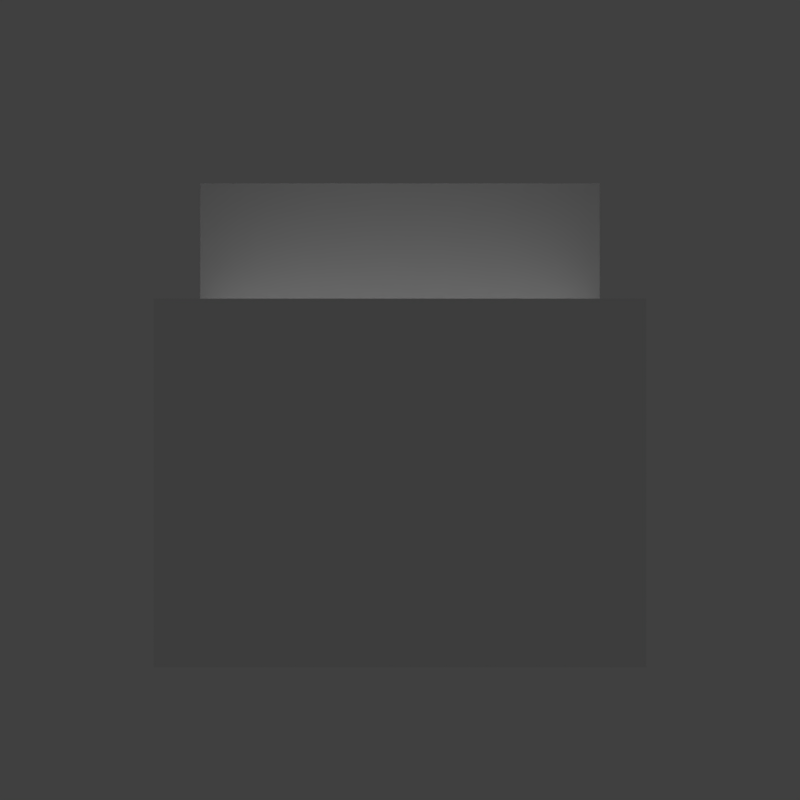 # Source: Bundaid.blend  (saved by Blender 2.77.0; exported with 4.5.12 LTS)
import bpy
from mathutils import Matrix  # noqa: F401  (used for matrix-valued properties, if any)

bpy.ops.wm.read_factory_settings(use_empty=True)
scene = bpy.context.scene
scene.name = 'Scene'

# ---- collections
col_collection_1 = bpy.data.collections.new('Collection 1'); scene.collection.children.link(col_collection_1)

# ---- materials (node trees are filled in below, after node groups)
mat_material_001 = bpy.data.materials.new('Material.001')
mat_material_001.alpha_threshold = 0.0
mat_material_001.use_transparent_shadow = False
mat_material_001.roughness = 0.5

# ---- material node trees

# ---- world
world_world = bpy.data.worlds.new('World'); scene.world = world_world
world_world.color = (0.05088, 0.05088, 0.05088)
world_world.use_sun_shadow = False
world_world.sun_shadow_jitter_overblur = 0.0
world_world.cycles.sampling_method = 'MANUAL'

# ---- cameras
cam_camera = bpy.data.cameras.new('Camera')
cam_camera.clip_end = 100.0
cam_camera.lens = 35.0
cam_camera.sensor_width = 32.0
cam_camera.sensor_height = 18.0
cam_camera.ortho_scale = 7.314
cam_camera.dof.focus_distance = 0.0
cam_camera.dof.aperture_fstop = 128.0

# ---- lights
light_sun = bpy.data.lights.new('Sun', 'SUN')
light_sun.transmission_factor = 0.0
light_sun.angle = 0.1993
light_sun.energy = 1.0
light_sun.shadow_buffer_clip_start = 0.5
light_sun.shadow_soft_size = 0.1
light_sun.shadow_cascade_max_distance = 1000.0

# ---- meshes
me_cube = bpy.data.meshes.new('Cube')
me_cube.from_pydata([(1.336, 0.604, -1.0), (1.336, -0.604, -1.0), (-1.336, -0.604, -1.0), (-1.336, 0.604, -1.0), (1.336, 0.604, 1.0), (1.336, -0.604, 1.0), (-1.336, -0.604, 1.0), (-1.336, 0.604, 1.0), (-1.336, 0.5013, 1.0), (1.336, 0.5013, 1.0), (1.336, 0.604, 1.899), (-1.336, 0.604, 1.899), (-1.336, 0.5013, 1.899), (1.336, 0.5013, 1.899)], [], [(0, 1, 2, 3), (9, 4, 10, 13), (0, 4, 9, 5, 1), (1, 5, 6, 2), (2, 6, 8, 7, 3), (4, 0, 3, 7), (9, 8, 6, 5), (10, 11, 12, 13), (7, 8, 12, 11), (4, 7, 11, 10), (8, 9, 13, 12)])
_uv = me_cube.uv_layers.new(name='UVMap')
_uv.uv.foreach_set('vector', [0.5896, 0.5306, 0.4245, 0.5306, 0.4245, 0.1652, 0.5896, 0.1652, 0.863, 0.5446, 0.863, 0.5306, 0.9859, 0.5306, 0.9859, 0.5446, 0.5896, 0.5306, 0.863, 0.5306, 0.8659, 0.6956, 0.863, 0.6957, 0.5896, 0.6957, 0.4245, 0.5306, 0.1512, 0.5306, 0.1512, 0.1652, 0.4245, 0.1652, 0.5896, 0.0001046, 0.863, 0.0001046, 0.8659, 0.1652, 0.863, 0.1652, 0.5896, 0.1652, 0.863, 0.5306, 0.5896, 0.5306, 0.5896, 0.1652, 0.863, 0.1652, 0.0001046, 0.5306, 0.0001046, 0.1652, 0.1512, 0.1652, 0.1512, 0.5306, 0.9859, 0.5306, 0.9859, 0.1652, 0.9999, 0.1652, 0.9999, 0.5306, 0.863, 0.1652, 0.863, 0.1512, 0.9859, 0.1512, 0.9859, 0.1652, 0.863, 0.5306, 0.863, 0.1652, 0.9859, 0.1652, 0.9859, 0.5306, 0.0001046, 0.6959, 0.3657, 0.6959, 0.3657, 0.8188, 0.0001046, 0.8188])
me_cube.materials.append(mat_material_001)
me_cube.use_remesh_preserve_volume = False
me_cube.use_remesh_preserve_attributes = False
me_cube.use_mirror_vertex_groups = False
me_cube.update()

# ---- objects
ob_sun = bpy.data.objects.new('Sun', light_sun)
ob_cube = bpy.data.objects.new('Cube', me_cube)
ob_camera = bpy.data.objects.new('Camera', cam_camera)

# ---- transforms, parenting, visibility, modifiers, constraints
ob_sun.location = (0.0, 0.0, 0.0)
ob_sun.lineart.crease_threshold = 0.0
ob_cube.location = (0.028, 0.1579, 0.9831)
ob_cube.lock_rotations_4d = False
ob_cube.empty_display_type = 'ARROWS'
ob_cube.lineart.crease_threshold = 0.0
ob_camera.location = (0.028, -5.193, 1.432)
ob_camera.rotation_euler = (1.571, -0.0, 0.0)
ob_camera.scale = (1.0, 1.0, 1.0)
ob_camera.lock_rotations_4d = False
ob_camera.empty_display_type = 'ARROWS'
ob_camera.color = (0.0, 0.0, 0.0, 0.0)
ob_camera.display_type = 'WIRE'
ob_camera.lineart.crease_threshold = 0.0

# ---- collection membership
col_collection_1.objects.link(ob_sun)
col_collection_1.objects.link(ob_cube)
col_collection_1.objects.link(ob_camera)

# ---- scene / render settings (as saved in the file)
scene.camera = ob_camera
scene.frame_start = 1; scene.frame_end = 250; scene.frame_set(1)
scene.render.engine = 'BLENDER_EEVEE_NEXT'
scene.render.resolution_x = 800
scene.render.resolution_y = 800
scene.render.resolution_percentage = 50
scene.render.dither_intensity = 0.0
scene.cycles.use_denoising = False
scene.cycles.samples = 128
scene.cycles.sampling_pattern = 'TABULATED_SOBOL'
scene.cycles.light_sampling_threshold = 0.0
scene.cycles.use_adaptive_sampling = False
scene.cycles.use_light_tree = False
scene.cycles.blur_glossy = 0.0
scene.cycles.sample_clamp_indirect = 0.0
scene.view_settings.view_transform = 'Standard'
bpy.context.view_layer.update()
